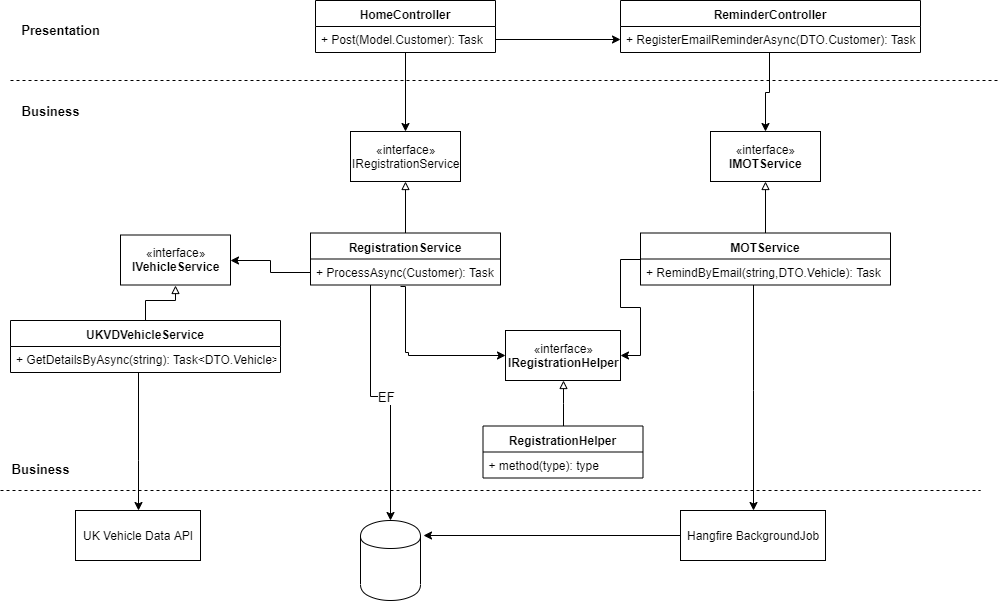

The diagram above was exported from draw.io. Its source (the exported page's mxGraphModel, read from the mxfile embedded in the PNG):
<mxGraphModel dx="1024" dy="338" grid="1" gridSize="10" guides="1" tooltips="1" connect="1" arrows="1" fold="1" page="1" pageScale="1" pageWidth="850" pageHeight="1100" math="0" shadow="0">
  <root>
    <mxCell id="0" />
    <mxCell id="1" parent="0" />
    <mxCell id="hqXKxgurpXlW-a11L0xU-27" style="edgeStyle=orthogonalEdgeStyle;rounded=0;orthogonalLoop=1;jettySize=auto;html=1;entryX=0.5;entryY=1;entryDx=0;entryDy=0;endArrow=block;endFill=0;" edge="1" parent="1" source="hqXKxgurpXlW-a11L0xU-4" target="hqXKxgurpXlW-a11L0xU-25">
      <mxGeometry relative="1" as="geometry" />
    </mxCell>
    <mxCell id="hqXKxgurpXlW-a11L0xU-4" value="RegistrationService" style="swimlane;fontStyle=1;align=center;verticalAlign=top;childLayout=stackLayout;horizontal=1;startSize=26;horizontalStack=0;resizeParent=1;resizeParentMax=0;resizeLast=0;collapsible=1;marginBottom=0;" vertex="1" parent="1">
      <mxGeometry x="330" y="252.5" width="190" height="52" as="geometry" />
    </mxCell>
    <mxCell id="hqXKxgurpXlW-a11L0xU-7" value="+ ProcessAsync(Customer): Task" style="text;strokeColor=none;fillColor=none;align=left;verticalAlign=top;spacingLeft=4;spacingRight=4;overflow=hidden;rotatable=0;points=[[0,0.5],[1,0.5]];portConstraint=eastwest;" vertex="1" parent="hqXKxgurpXlW-a11L0xU-4">
      <mxGeometry y="26" width="190" height="26" as="geometry" />
    </mxCell>
    <mxCell id="hqXKxgurpXlW-a11L0xU-8" value="UKVDVehicleService" style="swimlane;fontStyle=1;align=center;verticalAlign=top;childLayout=stackLayout;horizontal=1;startSize=26;horizontalStack=0;resizeParent=1;resizeParentMax=0;resizeLast=0;collapsible=1;marginBottom=0;" vertex="1" parent="1">
      <mxGeometry x="30" y="340" width="270" height="52" as="geometry" />
    </mxCell>
    <mxCell id="hqXKxgurpXlW-a11L0xU-11" value="+ GetDetailsByAsync(string): Task&lt;DTO.Vehicle&gt;" style="text;strokeColor=none;fillColor=none;align=left;verticalAlign=top;spacingLeft=4;spacingRight=4;overflow=hidden;rotatable=0;points=[[0,0.5],[1,0.5]];portConstraint=eastwest;" vertex="1" parent="hqXKxgurpXlW-a11L0xU-8">
      <mxGeometry y="26" width="270" height="26" as="geometry" />
    </mxCell>
    <mxCell id="hqXKxgurpXlW-a11L0xU-32" style="edgeStyle=orthogonalEdgeStyle;rounded=0;orthogonalLoop=1;jettySize=auto;html=1;entryX=0.5;entryY=1;entryDx=0;entryDy=0;endArrow=block;endFill=0;" edge="1" parent="1" source="hqXKxgurpXlW-a11L0xU-12" target="hqXKxgurpXlW-a11L0xU-31">
      <mxGeometry relative="1" as="geometry" />
    </mxCell>
    <mxCell id="hqXKxgurpXlW-a11L0xU-12" value="RegistrationHelper" style="swimlane;fontStyle=1;align=center;verticalAlign=top;childLayout=stackLayout;horizontal=1;startSize=26;horizontalStack=0;resizeParent=1;resizeParentMax=0;resizeLast=0;collapsible=1;marginBottom=0;" vertex="1" parent="1">
      <mxGeometry x="502.5" y="445.5" width="160" height="52" as="geometry" />
    </mxCell>
    <mxCell id="hqXKxgurpXlW-a11L0xU-15" value="+ method(type): type" style="text;strokeColor=none;fillColor=none;align=left;verticalAlign=top;spacingLeft=4;spacingRight=4;overflow=hidden;rotatable=0;points=[[0,0.5],[1,0.5]];portConstraint=eastwest;" vertex="1" parent="hqXKxgurpXlW-a11L0xU-12">
      <mxGeometry y="26" width="160" height="26" as="geometry" />
    </mxCell>
    <mxCell id="hqXKxgurpXlW-a11L0xU-26" style="edgeStyle=orthogonalEdgeStyle;rounded=0;orthogonalLoop=1;jettySize=auto;html=1;entryX=0.5;entryY=0;entryDx=0;entryDy=0;" edge="1" parent="1" source="hqXKxgurpXlW-a11L0xU-16" target="hqXKxgurpXlW-a11L0xU-25">
      <mxGeometry relative="1" as="geometry" />
    </mxCell>
    <mxCell id="hqXKxgurpXlW-a11L0xU-16" value="HomeController" style="swimlane;fontStyle=1;align=center;verticalAlign=top;childLayout=stackLayout;horizontal=1;startSize=26;horizontalStack=0;resizeParent=1;resizeParentMax=0;resizeLast=0;collapsible=1;marginBottom=0;" vertex="1" parent="1">
      <mxGeometry x="335" y="20" width="180" height="52" as="geometry" />
    </mxCell>
    <mxCell id="hqXKxgurpXlW-a11L0xU-19" value="+ Post(Model.Customer): Task" style="text;strokeColor=none;fillColor=none;align=left;verticalAlign=top;spacingLeft=4;spacingRight=4;overflow=hidden;rotatable=0;points=[[0,0.5],[1,0.5]];portConstraint=eastwest;" vertex="1" parent="hqXKxgurpXlW-a11L0xU-16">
      <mxGeometry y="26" width="180" height="26" as="geometry" />
    </mxCell>
    <mxCell id="hqXKxgurpXlW-a11L0xU-20" value="ReminderController" style="swimlane;fontStyle=1;align=center;verticalAlign=top;childLayout=stackLayout;horizontal=1;startSize=26;horizontalStack=0;resizeParent=1;resizeParentMax=0;resizeLast=0;collapsible=1;marginBottom=0;" vertex="1" parent="1">
      <mxGeometry x="640" y="20" width="300" height="52" as="geometry" />
    </mxCell>
    <mxCell id="hqXKxgurpXlW-a11L0xU-23" value="+ RegisterEmailReminderAsync(DTO.Customer): Task" style="text;strokeColor=none;fillColor=none;align=left;verticalAlign=top;spacingLeft=4;spacingRight=4;overflow=hidden;rotatable=0;points=[[0,0.5],[1,0.5]];portConstraint=eastwest;" vertex="1" parent="hqXKxgurpXlW-a11L0xU-20">
      <mxGeometry y="26" width="300" height="26" as="geometry" />
    </mxCell>
    <mxCell id="hqXKxgurpXlW-a11L0xU-24" style="edgeStyle=orthogonalEdgeStyle;rounded=0;orthogonalLoop=1;jettySize=auto;html=1;entryX=0;entryY=0.5;entryDx=0;entryDy=0;exitX=1;exitY=0.5;exitDx=0;exitDy=0;" edge="1" parent="1" source="hqXKxgurpXlW-a11L0xU-19" target="hqXKxgurpXlW-a11L0xU-23">
      <mxGeometry relative="1" as="geometry">
        <mxPoint x="200" y="360" as="targetPoint" />
      </mxGeometry>
    </mxCell>
    <mxCell id="hqXKxgurpXlW-a11L0xU-25" value="«interface»&lt;br&gt;IRegistrationService" style="html=1;" vertex="1" parent="1">
      <mxGeometry x="370" y="151" width="110" height="50" as="geometry" />
    </mxCell>
    <mxCell id="hqXKxgurpXlW-a11L0xU-28" value="«interface»&lt;br&gt;&lt;b&gt;IVehicleService&lt;/b&gt;" style="html=1;" vertex="1" parent="1">
      <mxGeometry x="140" y="254.5" width="110" height="50" as="geometry" />
    </mxCell>
    <mxCell id="hqXKxgurpXlW-a11L0xU-29" style="edgeStyle=orthogonalEdgeStyle;rounded=0;orthogonalLoop=1;jettySize=auto;html=1;entryX=1;entryY=0.5;entryDx=0;entryDy=0;endArrow=classic;endFill=1;" edge="1" parent="1" source="hqXKxgurpXlW-a11L0xU-7" target="hqXKxgurpXlW-a11L0xU-28">
      <mxGeometry relative="1" as="geometry" />
    </mxCell>
    <mxCell id="hqXKxgurpXlW-a11L0xU-30" style="edgeStyle=orthogonalEdgeStyle;rounded=0;orthogonalLoop=1;jettySize=auto;html=1;entryX=0.5;entryY=1;entryDx=0;entryDy=0;endArrow=block;endFill=0;exitX=0.5;exitY=0;exitDx=0;exitDy=0;" edge="1" parent="1" source="hqXKxgurpXlW-a11L0xU-8" target="hqXKxgurpXlW-a11L0xU-28">
      <mxGeometry relative="1" as="geometry" />
    </mxCell>
    <mxCell id="hqXKxgurpXlW-a11L0xU-31" value="«interface»&lt;br&gt;&lt;b&gt;IRegistrationHelper&lt;/b&gt;" style="html=1;" vertex="1" parent="1">
      <mxGeometry x="525" y="350" width="115" height="50" as="geometry" />
    </mxCell>
    <mxCell id="hqXKxgurpXlW-a11L0xU-33" style="edgeStyle=orthogonalEdgeStyle;rounded=0;orthogonalLoop=1;jettySize=auto;html=1;endArrow=classic;endFill=1;exitX=0.474;exitY=1.058;exitDx=0;exitDy=0;exitPerimeter=0;" edge="1" parent="1" source="hqXKxgurpXlW-a11L0xU-7" target="hqXKxgurpXlW-a11L0xU-31">
      <mxGeometry relative="1" as="geometry">
        <mxPoint x="424" y="300" as="sourcePoint" />
        <Array as="points">
          <mxPoint x="425" y="306" />
          <mxPoint x="425" y="372" />
          <mxPoint x="428" y="372" />
        </Array>
      </mxGeometry>
    </mxCell>
    <mxCell id="hqXKxgurpXlW-a11L0xU-35" value="«interface»&lt;br&gt;&lt;b&gt;IMOTService&lt;/b&gt;" style="html=1;" vertex="1" parent="1">
      <mxGeometry x="730" y="151" width="110" height="50" as="geometry" />
    </mxCell>
    <mxCell id="hqXKxgurpXlW-a11L0xU-42" style="edgeStyle=orthogonalEdgeStyle;rounded=0;orthogonalLoop=1;jettySize=auto;html=1;entryX=0.5;entryY=1;entryDx=0;entryDy=0;endArrow=block;endFill=0;" edge="1" parent="1" source="hqXKxgurpXlW-a11L0xU-36" target="hqXKxgurpXlW-a11L0xU-35">
      <mxGeometry relative="1" as="geometry" />
    </mxCell>
    <mxCell id="hqXKxgurpXlW-a11L0xU-43" style="edgeStyle=orthogonalEdgeStyle;rounded=0;orthogonalLoop=1;jettySize=auto;html=1;entryX=1;entryY=0.5;entryDx=0;entryDy=0;endArrow=classic;endFill=1;" edge="1" parent="1" source="hqXKxgurpXlW-a11L0xU-36" target="hqXKxgurpXlW-a11L0xU-31">
      <mxGeometry relative="1" as="geometry" />
    </mxCell>
    <mxCell id="hqXKxgurpXlW-a11L0xU-36" value="MOTService" style="swimlane;fontStyle=1;align=center;verticalAlign=top;childLayout=stackLayout;horizontal=1;startSize=26;horizontalStack=0;resizeParent=1;resizeParentMax=0;resizeLast=0;collapsible=1;marginBottom=0;" vertex="1" parent="1">
      <mxGeometry x="660" y="252.5" width="250" height="52" as="geometry" />
    </mxCell>
    <mxCell id="hqXKxgurpXlW-a11L0xU-39" value="+ RemindByEmail(string,DTO.Vehicle): Task" style="text;strokeColor=none;fillColor=none;align=left;verticalAlign=top;spacingLeft=4;spacingRight=4;overflow=hidden;rotatable=0;points=[[0,0.5],[1,0.5]];portConstraint=eastwest;" vertex="1" parent="hqXKxgurpXlW-a11L0xU-36">
      <mxGeometry y="26" width="250" height="26" as="geometry" />
    </mxCell>
    <mxCell id="hqXKxgurpXlW-a11L0xU-41" style="edgeStyle=orthogonalEdgeStyle;rounded=0;orthogonalLoop=1;jettySize=auto;html=1;endArrow=classic;endFill=1;exitX=0.495;exitY=1.008;exitDx=0;exitDy=0;exitPerimeter=0;" edge="1" parent="1" source="hqXKxgurpXlW-a11L0xU-23" target="hqXKxgurpXlW-a11L0xU-35">
      <mxGeometry relative="1" as="geometry" />
    </mxCell>
    <mxCell id="hqXKxgurpXlW-a11L0xU-44" value="" style="endArrow=none;dashed=1;html=1;" edge="1" parent="1">
      <mxGeometry width="50" height="50" relative="1" as="geometry">
        <mxPoint x="30" y="100" as="sourcePoint" />
        <mxPoint x="1020" y="100" as="targetPoint" />
      </mxGeometry>
    </mxCell>
    <mxCell id="hqXKxgurpXlW-a11L0xU-60" style="edgeStyle=orthogonalEdgeStyle;rounded=0;orthogonalLoop=1;jettySize=auto;html=1;entryX=1.047;entryY=0.183;entryDx=0;entryDy=0;entryPerimeter=0;endArrow=classic;endFill=1;fontSize=13;" edge="1" parent="1" source="hqXKxgurpXlW-a11L0xU-45" target="hqXKxgurpXlW-a11L0xU-58">
      <mxGeometry relative="1" as="geometry" />
    </mxCell>
    <mxCell id="hqXKxgurpXlW-a11L0xU-45" value="Hangfire BackgroundJob" style="html=1;" vertex="1" parent="1">
      <mxGeometry x="700" y="530" width="145" height="50" as="geometry" />
    </mxCell>
    <mxCell id="hqXKxgurpXlW-a11L0xU-46" style="edgeStyle=orthogonalEdgeStyle;rounded=0;orthogonalLoop=1;jettySize=auto;html=1;entryX=0.5;entryY=0;entryDx=0;entryDy=0;endArrow=classic;endFill=1;" edge="1" parent="1" source="hqXKxgurpXlW-a11L0xU-39" target="hqXKxgurpXlW-a11L0xU-45">
      <mxGeometry relative="1" as="geometry">
        <mxPoint x="900" y="340" as="sourcePoint" />
        <Array as="points">
          <mxPoint x="773" y="410" />
          <mxPoint x="773" y="410" />
        </Array>
      </mxGeometry>
    </mxCell>
    <mxCell id="hqXKxgurpXlW-a11L0xU-47" value="UK Vehicle Data API" style="html=1;" vertex="1" parent="1">
      <mxGeometry x="95" y="530" width="125" height="50" as="geometry" />
    </mxCell>
    <mxCell id="hqXKxgurpXlW-a11L0xU-50" style="edgeStyle=orthogonalEdgeStyle;rounded=0;orthogonalLoop=1;jettySize=auto;html=1;entryX=0.5;entryY=0;entryDx=0;entryDy=0;endArrow=classic;endFill=1;" edge="1" parent="1" source="hqXKxgurpXlW-a11L0xU-11" target="hqXKxgurpXlW-a11L0xU-47">
      <mxGeometry relative="1" as="geometry">
        <Array as="points">
          <mxPoint x="158" y="480" />
          <mxPoint x="158" y="480" />
        </Array>
      </mxGeometry>
    </mxCell>
    <mxCell id="hqXKxgurpXlW-a11L0xU-51" value="" style="endArrow=none;dashed=1;html=1;" edge="1" parent="1">
      <mxGeometry width="50" height="50" relative="1" as="geometry">
        <mxPoint x="20" y="510" as="sourcePoint" />
        <mxPoint x="1000" y="510" as="targetPoint" />
      </mxGeometry>
    </mxCell>
    <mxCell id="hqXKxgurpXlW-a11L0xU-52" value="Presentation" style="text;html=1;strokeColor=none;fillColor=none;align=center;verticalAlign=middle;whiteSpace=wrap;rounded=0;fontStyle=1;fontSize=13;" vertex="1" parent="1">
      <mxGeometry x="40" y="39" width="80" height="20" as="geometry" />
    </mxCell>
    <mxCell id="hqXKxgurpXlW-a11L0xU-54" value="Business" style="text;html=1;strokeColor=none;fillColor=none;align=center;verticalAlign=middle;whiteSpace=wrap;rounded=0;fontSize=13;fontStyle=1" vertex="1" parent="1">
      <mxGeometry x="40" y="478" width="40" height="20" as="geometry" />
    </mxCell>
    <mxCell id="hqXKxgurpXlW-a11L0xU-57" value="Business" style="text;html=1;strokeColor=none;fillColor=none;align=center;verticalAlign=middle;whiteSpace=wrap;rounded=0;fontSize=13;fontStyle=1" vertex="1" parent="1">
      <mxGeometry x="50" y="120" width="40" height="20" as="geometry" />
    </mxCell>
    <mxCell id="hqXKxgurpXlW-a11L0xU-58" value="" style="shape=cylinder;whiteSpace=wrap;html=1;boundedLbl=1;backgroundOutline=1;fontSize=13;" vertex="1" parent="1">
      <mxGeometry x="380" y="540" width="60" height="80" as="geometry" />
    </mxCell>
    <mxCell id="hqXKxgurpXlW-a11L0xU-59" value="EF" style="edgeStyle=orthogonalEdgeStyle;rounded=0;orthogonalLoop=1;jettySize=auto;html=1;entryX=0.5;entryY=0;entryDx=0;entryDy=0;endArrow=classic;endFill=1;fontSize=13;" edge="1" parent="1" source="hqXKxgurpXlW-a11L0xU-7" target="hqXKxgurpXlW-a11L0xU-58">
      <mxGeometry relative="1" as="geometry">
        <Array as="points">
          <mxPoint x="390" y="416" />
          <mxPoint x="410" y="416" />
        </Array>
      </mxGeometry>
    </mxCell>
  </root>
</mxGraphModel>